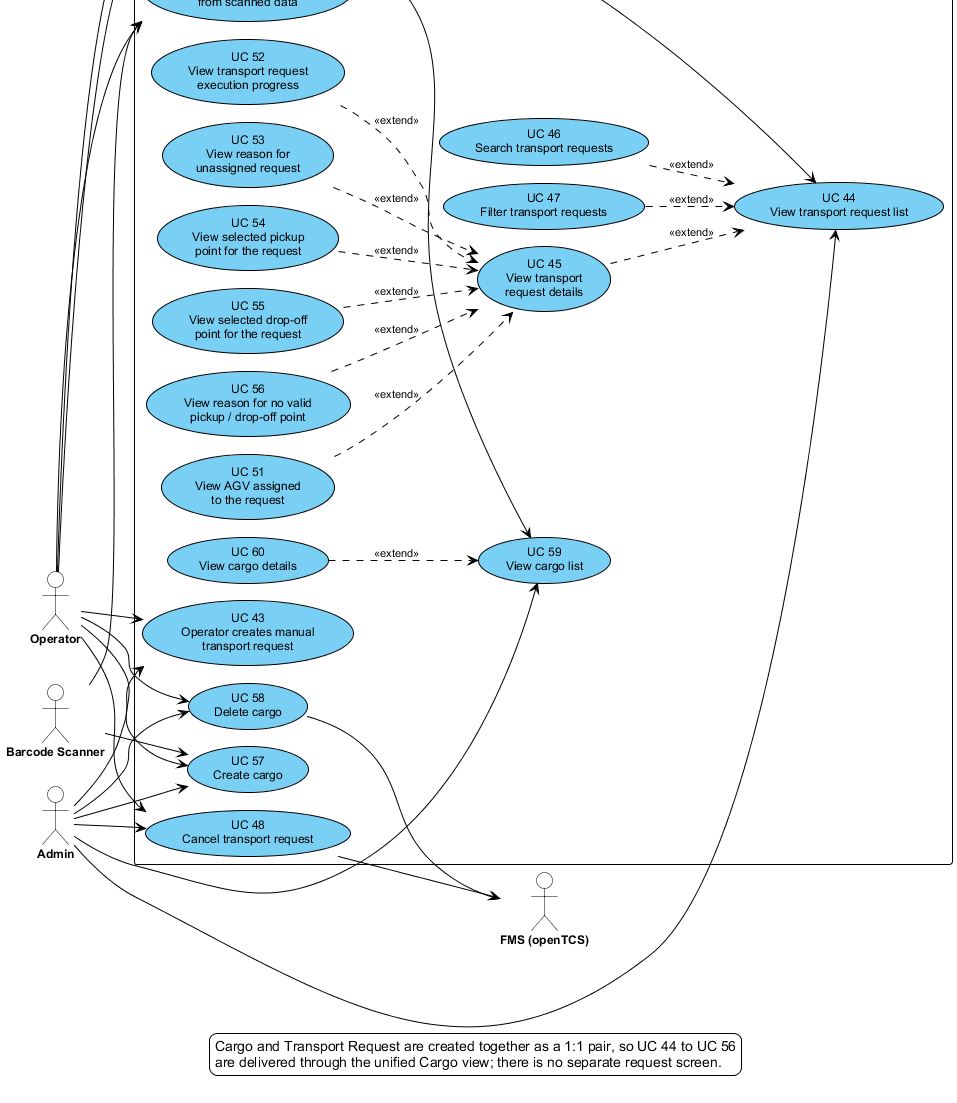

The diagram above was rendered by PlantUML. Its source (embedded in the PNG):
@startuml uc-04-tr
' SRS Section II.1.3.3.4 — UCs for Transport Request
' Use cases taken verbatim from the UC table in Section II.1.3.2 (TR group).
' Cargo and its Transport Request are a 1:1 pair, so the request monitoring use
' cases are delivered through the unified Cargo view.
!pragma layout smetana
!include uc-style.iuml
left to right direction

actor Operator as OP
actor Admin as ADM
actor "Barcode Scanner" as SCAN
actor "FMS (openTCS)" as FMS

rectangle "SWES" {
  usecase "UC 42\nOperator creates request\nfrom scanned data" as UC42
  usecase "UC 43\nOperator creates manual\ntransport request" as UC43
  usecase "UC 57\nCreate cargo" as UC57
  usecase "UC 48\nCancel transport request" as UC48
  usecase "UC 58\nDelete cargo" as UC58
  usecase "UC 44\nView transport request list" as UC44
  usecase "UC 46\nSearch transport requests" as UC46
  usecase "UC 47\nFilter transport requests" as UC47
  usecase "UC 45\nView transport\nrequest details" as UC45
  usecase "UC 51\nView AGV assigned\nto the request" as UC51
  usecase "UC 52\nView transport request\nexecution progress" as UC52
  usecase "UC 53\nView reason for\nunassigned request" as UC53
  usecase "UC 54\nView selected pickup\npoint for the request" as UC54
  usecase "UC 55\nView selected drop-off\npoint for the request" as UC55
  usecase "UC 56\nView reason for no valid\npickup / drop-off point" as UC56
  usecase "UC 59\nView cargo list" as UC59
  usecase "UC 60\nView cargo details" as UC60
}

SCAN --> UC42
OP --> UC42
OP --> UC43
ADM --> UC43
SCAN --> UC57
OP --> UC57
ADM --> UC57
OP --> UC48
ADM --> UC48
OP --> UC58
ADM --> UC58
OP --> UC44
ADM --> UC44
OP --> UC59
ADM --> UC59

UC46 ..> UC44 : <<extend>>
UC47 ..> UC44 : <<extend>>
UC45 ..> UC44 : <<extend>>
UC51 ..> UC45 : <<extend>>
UC52 ..> UC45 : <<extend>>
UC53 ..> UC45 : <<extend>>
UC54 ..> UC45 : <<extend>>
UC55 ..> UC45 : <<extend>>
UC56 ..> UC45 : <<extend>>
UC60 ..> UC59 : <<extend>>

UC48 --> FMS
UC58 --> FMS

legend bottom
  Cargo and Transport Request are created together as a 1:1 pair, so UC 44 to UC 56
  are delivered through the unified Cargo view; there is no separate request screen.
endlegend
@enduml